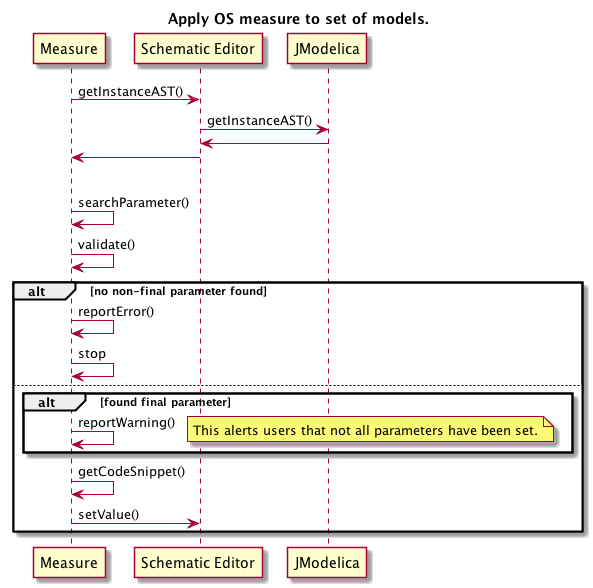

The diagram above was rendered by PlantUML. Its source (embedded in the PNG):
@startuml
title Apply OS measure to set of models.

Measure -> "Schematic Editor": getInstanceAST()
"Schematic Editor" -> JModelica: getInstanceAST()
"Schematic Editor" <- JModelica
Measure <- "Schematic Editor"
|||
Measure -> Measure: searchParameter()
Measure -> Measure: validate()

alt no non-final parameter found

    Measure -> Measure: reportError()
    Measure -> Measure: stop

else

    alt found final parameter

      Measure -> Measure: reportWarning()
      note right: This alerts users that not all parameters have been set.

    end

    Measure -> Measure: getCodeSnippet()
    Measure -> "Schematic Editor": setValue()

end

@enduml